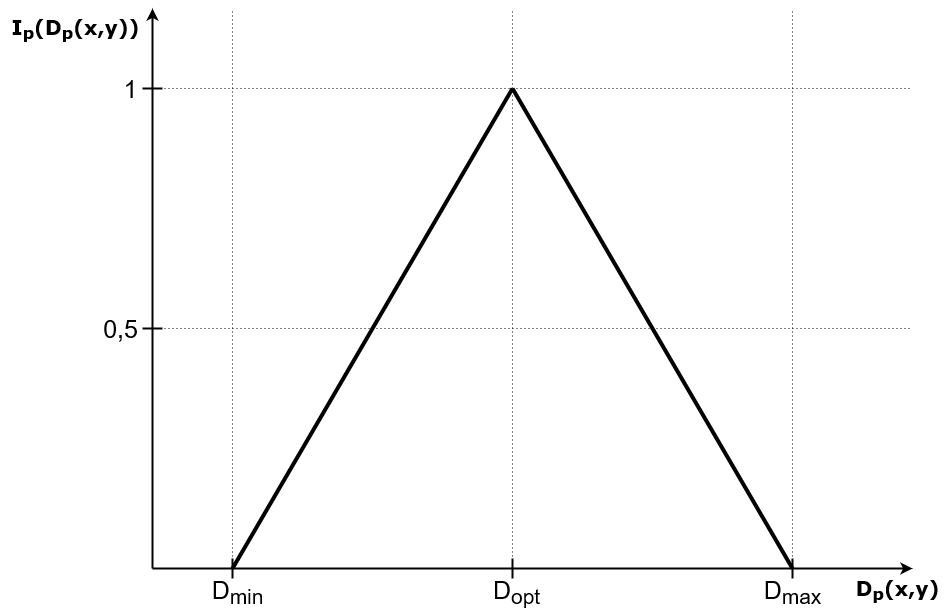

The diagram above was exported from draw.io. Its source (the exported page's mxGraphModel, read from the mxfile embedded in the PNG):
<mxGraphModel dx="2261" dy="754" grid="1" gridSize="10" guides="1" tooltips="1" connect="1" arrows="1" fold="1" page="1" pageScale="1" pageWidth="827" pageHeight="1169" math="0" shadow="0">
  <root>
    <mxCell id="0" />
    <mxCell id="1" parent="0" />
    <mxCell id="JbwGrHeut0WhlSELxcSZ-1" value="" style="endArrow=classic;html=1;rounded=0;strokeWidth=2;" edge="1" parent="1">
      <mxGeometry width="50" height="50" relative="1" as="geometry">
        <mxPoint x="80" y="600" as="sourcePoint" />
        <mxPoint x="840" y="600" as="targetPoint" />
      </mxGeometry>
    </mxCell>
    <mxCell id="JbwGrHeut0WhlSELxcSZ-2" value="" style="endArrow=classic;html=1;rounded=0;strokeWidth=2;" edge="1" parent="1">
      <mxGeometry width="50" height="50" relative="1" as="geometry">
        <mxPoint x="80" y="600" as="sourcePoint" />
        <mxPoint x="80" y="40" as="targetPoint" />
      </mxGeometry>
    </mxCell>
    <mxCell id="JbwGrHeut0WhlSELxcSZ-3" value="&lt;font size=&quot;1&quot; face=&quot;Verdana&quot;&gt;&lt;b style=&quot;font-size: 20px;&quot;&gt;I&lt;sub&gt;p&lt;/sub&gt;(D&lt;sub&gt;p&lt;/sub&gt;(x,y))&lt;/b&gt;&lt;/font&gt;" style="text;html=1;align=center;verticalAlign=middle;resizable=0;points=[];autosize=1;strokeColor=none;fillColor=none;strokeWidth=2;rotation=0;" vertex="1" parent="1">
      <mxGeometry x="-72" y="40" width="150" height="40" as="geometry" />
    </mxCell>
    <mxCell id="JbwGrHeut0WhlSELxcSZ-4" value="&lt;font face=&quot;Verdana&quot; style=&quot;font-size: 20px;&quot;&gt;&lt;b style=&quot;font-size: 20px;&quot;&gt;D&lt;sub&gt;p&lt;/sub&gt;(x,y)&lt;/b&gt;&lt;/font&gt;" style="text;html=1;align=center;verticalAlign=middle;resizable=0;points=[];autosize=1;strokeColor=none;fillColor=none;strokeWidth=2;rotation=0;fontSize=20;" vertex="1" parent="1">
      <mxGeometry x="770" y="601" width="110" height="40" as="geometry" />
    </mxCell>
    <mxCell id="JbwGrHeut0WhlSELxcSZ-6" value="&lt;font style=&quot;font-size: 25px;&quot;&gt;0,5&lt;/font&gt;" style="text;html=1;align=center;verticalAlign=middle;resizable=0;points=[];autosize=1;strokeColor=none;fillColor=none;strokeWidth=2;" vertex="1" parent="1">
      <mxGeometry x="18" y="340" width="60" height="40" as="geometry" />
    </mxCell>
    <mxCell id="JbwGrHeut0WhlSELxcSZ-7" value="&lt;font style=&quot;font-size: 25px;&quot;&gt;1&lt;/font&gt;" style="text;html=1;align=center;verticalAlign=middle;resizable=0;points=[];autosize=1;strokeColor=none;fillColor=none;strokeWidth=2;" vertex="1" parent="1">
      <mxGeometry x="38" y="100" width="40" height="40" as="geometry" />
    </mxCell>
    <mxCell id="JbwGrHeut0WhlSELxcSZ-8" value="" style="endArrow=none;html=1;rounded=0;strokeWidth=2;" edge="1" parent="1">
      <mxGeometry width="50" height="50" relative="1" as="geometry">
        <mxPoint x="90" y="120" as="sourcePoint" />
        <mxPoint x="70" y="120" as="targetPoint" />
      </mxGeometry>
    </mxCell>
    <mxCell id="JbwGrHeut0WhlSELxcSZ-11" value="" style="endArrow=none;html=1;rounded=0;strokeWidth=2;" edge="1" parent="1">
      <mxGeometry width="50" height="50" relative="1" as="geometry">
        <mxPoint x="90" y="360" as="sourcePoint" />
        <mxPoint x="70" y="360" as="targetPoint" />
      </mxGeometry>
    </mxCell>
    <mxCell id="JbwGrHeut0WhlSELxcSZ-12" value="" style="endArrow=none;html=1;rounded=0;strokeWidth=2;" edge="1" parent="1">
      <mxGeometry width="50" height="50" relative="1" as="geometry">
        <mxPoint x="160" y="590" as="sourcePoint" />
        <mxPoint x="160" y="610" as="targetPoint" />
      </mxGeometry>
    </mxCell>
    <mxCell id="JbwGrHeut0WhlSELxcSZ-13" value="" style="endArrow=none;html=1;rounded=0;strokeWidth=2;" edge="1" parent="1">
      <mxGeometry width="50" height="50" relative="1" as="geometry">
        <mxPoint x="720" y="590" as="sourcePoint" />
        <mxPoint x="720" y="610" as="targetPoint" />
      </mxGeometry>
    </mxCell>
    <mxCell id="JbwGrHeut0WhlSELxcSZ-14" value="" style="endArrow=none;html=1;rounded=0;strokeWidth=4;" edge="1" parent="1">
      <mxGeometry width="50" height="50" relative="1" as="geometry">
        <mxPoint x="160" y="600" as="sourcePoint" />
        <mxPoint x="440" y="120" as="targetPoint" />
      </mxGeometry>
    </mxCell>
    <mxCell id="JbwGrHeut0WhlSELxcSZ-15" value="" style="endArrow=none;html=1;rounded=0;strokeWidth=4;" edge="1" parent="1">
      <mxGeometry width="50" height="50" relative="1" as="geometry">
        <mxPoint x="720" y="600" as="sourcePoint" />
        <mxPoint x="440" y="120" as="targetPoint" />
      </mxGeometry>
    </mxCell>
    <mxCell id="JbwGrHeut0WhlSELxcSZ-16" value="&lt;font style=&quot;font-size: 25px;&quot;&gt;D&lt;sub&gt;min&lt;/sub&gt;&lt;/font&gt;" style="text;html=1;align=center;verticalAlign=middle;resizable=0;points=[];autosize=1;strokeColor=none;fillColor=none;strokeWidth=2;" vertex="1" parent="1">
      <mxGeometry x="125" y="598" width="80" height="50" as="geometry" />
    </mxCell>
    <mxCell id="JbwGrHeut0WhlSELxcSZ-17" value="" style="endArrow=none;html=1;rounded=0;strokeWidth=2;" edge="1" parent="1">
      <mxGeometry width="50" height="50" relative="1" as="geometry">
        <mxPoint x="440" y="590" as="sourcePoint" />
        <mxPoint x="440" y="610" as="targetPoint" />
      </mxGeometry>
    </mxCell>
    <mxCell id="JbwGrHeut0WhlSELxcSZ-18" value="&lt;font style=&quot;font-size: 25px;&quot;&gt;D&lt;sub&gt;opt&lt;/sub&gt;&lt;/font&gt;" style="text;html=1;align=center;verticalAlign=middle;resizable=0;points=[];autosize=1;strokeColor=none;fillColor=none;strokeWidth=2;" vertex="1" parent="1">
      <mxGeometry x="409" y="598" width="70" height="50" as="geometry" />
    </mxCell>
    <mxCell id="JbwGrHeut0WhlSELxcSZ-19" value="&lt;font style=&quot;font-size: 25px;&quot;&gt;D&lt;sub&gt;max&lt;/sub&gt;&lt;/font&gt;" style="text;html=1;align=center;verticalAlign=middle;resizable=0;points=[];autosize=1;strokeColor=none;fillColor=none;strokeWidth=2;" vertex="1" parent="1">
      <mxGeometry x="680" y="598" width="80" height="50" as="geometry" />
    </mxCell>
    <mxCell id="JbwGrHeut0WhlSELxcSZ-21" value="" style="endArrow=none;dashed=1;html=1;dashPattern=1 3;strokeWidth=1;rounded=0;" edge="1" parent="1">
      <mxGeometry width="50" height="50" relative="1" as="geometry">
        <mxPoint x="80" y="360" as="sourcePoint" />
        <mxPoint x="840" y="360" as="targetPoint" />
      </mxGeometry>
    </mxCell>
    <mxCell id="JbwGrHeut0WhlSELxcSZ-22" value="" style="endArrow=none;dashed=1;html=1;dashPattern=1 3;strokeWidth=1;rounded=0;" edge="1" parent="1">
      <mxGeometry width="50" height="50" relative="1" as="geometry">
        <mxPoint x="80" y="120" as="sourcePoint" />
        <mxPoint x="840" y="120" as="targetPoint" />
      </mxGeometry>
    </mxCell>
    <mxCell id="JbwGrHeut0WhlSELxcSZ-23" value="" style="endArrow=none;dashed=1;html=1;dashPattern=1 3;strokeWidth=1;rounded=0;" edge="1" parent="1">
      <mxGeometry width="50" height="50" relative="1" as="geometry">
        <mxPoint x="160" y="600" as="sourcePoint" />
        <mxPoint x="160" y="40" as="targetPoint" />
      </mxGeometry>
    </mxCell>
    <mxCell id="JbwGrHeut0WhlSELxcSZ-24" value="" style="endArrow=none;dashed=1;html=1;dashPattern=1 3;strokeWidth=1;rounded=0;" edge="1" parent="1">
      <mxGeometry width="50" height="50" relative="1" as="geometry">
        <mxPoint x="440" y="600" as="sourcePoint" />
        <mxPoint x="440" y="40" as="targetPoint" />
      </mxGeometry>
    </mxCell>
    <mxCell id="JbwGrHeut0WhlSELxcSZ-25" value="" style="endArrow=none;dashed=1;html=1;dashPattern=1 3;strokeWidth=1;rounded=0;" edge="1" parent="1">
      <mxGeometry width="50" height="50" relative="1" as="geometry">
        <mxPoint x="720" y="600" as="sourcePoint" />
        <mxPoint x="720" y="40" as="targetPoint" />
      </mxGeometry>
    </mxCell>
  </root>
</mxGraphModel>